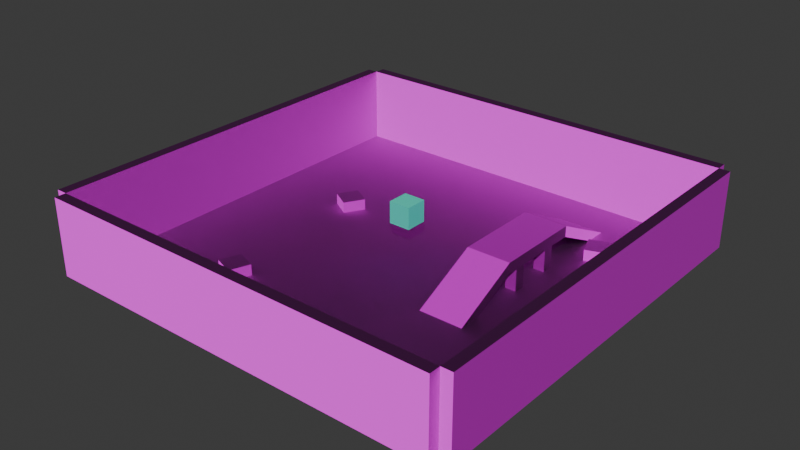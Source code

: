 # Source: nk_test.blend  (saved by Blender 4.0.36; exported with 4.5.12 LTS)
import bpy
from mathutils import Matrix  # noqa: F401  (used for matrix-valued properties, if any)

bpy.ops.wm.read_factory_settings(use_empty=True)
scene = bpy.context.scene
scene.name = 'Scene'

# ---- collections
col_collection = bpy.data.collections.new('Collection'); scene.collection.children.link(col_collection)
col_border = bpy.data.collections.new('border'); scene.collection.children.link(col_border)
col_collection_3 = bpy.data.collections.new('Collection 3'); scene.collection.children.link(col_collection_3)

# ---- images (referenced by path relative to the original .blend; pixels are not part of the script)
import os
ASSET_DIR = os.environ.get("B2B_ASSET_DIR", "")  # directory of the original .blend (textures are referenced by path, not embedded)
HERE = os.path.dirname(os.path.abspath(__file__))  # packed textures are extracted next to this script under _unpacked/

def load_image(name, relpath, width, height, colorspace="sRGB"):
    """Load a texture the original file referenced (path relative to the .blend, or extracted next to this script)."""
    p = next((c for c in (os.path.join(HERE, relpath), os.path.join(ASSET_DIR, relpath)) if relpath and os.path.exists(c)), "")
    if p:
        img = bpy.data.images.load(p, check_existing=True)
        img.name = name
    else:  # same state as the original file: an image datablock whose file is absent (Cycles renders it pink)
        img = bpy.data.images.new(name, width, height)
        img.source = "FILE"
        img.filepath = "//" + (relpath or name)
    img.colorspace_settings.name = colorspace
    return img
img_normal_jpg = load_image('normal.jpg', 'normal.jpg', 1024, 1024, 'sRGB')
img_diffuse_jpg = load_image('diffuse.jpg', 'diffuse.jpg', 1024, 1024, 'sRGB')

# ---- materials (node trees are filled in below, after node groups)
mat_material_001 = bpy.data.materials.new('Material.001')
mat_material_001.use_transparent_shadow = False
mat_material = bpy.data.materials.new('Material')
mat_material.use_transparent_shadow = False

# ---- material node trees
mat_material_001.use_nodes = True; mat_material_001.node_tree.nodes.clear()
_N = mat_material_001.node_tree.nodes; _L = mat_material_001.node_tree.links
n0 = _N.new('ShaderNodeBsdfPrincipled'); n0.name = 'Principled BSDF'; n0.location = (10, 300)
n0.inputs[2].default_value = 0.7097
n0.inputs[3].default_value = 1.45
n1 = _N.new('ShaderNodeOutputMaterial'); n1.name = 'Material Output'; n1.location = (300, 300)
n2 = _N.new('ShaderNodeTexImage'); n2.name = 'Image Texture.001'; n2.location = (-627, 215)
n2.image = img_normal_jpg
n3 = _N.new('ShaderNodeNormalMap'); n3.name = 'Normal Map'; n3.location = (-190, 180)
n4 = _N.new('ShaderNodeTexImage'); n4.name = 'Image Texture'; n4.location = (-281, 507)
n4.image = img_diffuse_jpg
_L.new(n0.outputs[0], n1.inputs[0])
_L.new(n3.outputs[0], n0.inputs[5])
_L.new(n2.outputs[0], n3.inputs[1])
_L.new(n4.outputs[0], n0.inputs[0])
n1.is_active_output = True
mat_material.use_nodes = True; mat_material.node_tree.nodes.clear()
_N = mat_material.node_tree.nodes; _L = mat_material.node_tree.links
n0 = _N.new('ShaderNodeBsdfPrincipled'); n0.name = 'Principled BSDF'; n0.location = (10, 300)
n0.inputs[0].default_value = (0.06433, 0.8007, 0.6173, 1.0)
n0.inputs[3].default_value = 1.45
n1 = _N.new('ShaderNodeOutputMaterial'); n1.name = 'Material Output'; n1.location = (300, 300)
_L.new(n0.outputs[0], n1.inputs[0])
n1.is_active_output = True

# ---- world
world_world = bpy.data.worlds.new('World'); scene.world = world_world
world_world.use_nodes = True; world_world.node_tree.nodes.clear()
_N = world_world.node_tree.nodes; _L = world_world.node_tree.links
n0 = _N.new('ShaderNodeOutputWorld'); n0.name = 'World Output'; n0.location = (300, 300)
n1 = _N.new('ShaderNodeBackground'); n1.name = 'Background'; n1.location = (10, 300)
n1.inputs[0].default_value = (0.05088, 0.05088, 0.05088, 1.0)
_L.new(n1.outputs[0], n0.inputs[0])
n0.is_active_output = True
world_world.color = (0.05088, 0.05088, 0.05088)
world_world.use_sun_shadow = False
world_world.sun_shadow_jitter_overblur = 0.0

# ---- meshes
me_cube_002 = bpy.data.meshes.new('Cube.002')
me_cube_002.from_pydata([(-15.0, -14.0, 0.0), (-15.0, -14.0, 7.0), (-15.0, 23.0, 0.0), (-15.0, 23.0, 7.0), (-14.0, -14.0, 0.0), (-14.0, -14.0, 7.0), (-14.0, 23.0, 0.0), (-14.0, 23.0, 7.0)], [], [(0, 1, 3, 2), (2, 3, 7, 6), (6, 7, 5, 4), (4, 5, 1, 0), (2, 6, 4, 0), (7, 3, 1, 5)])
_uv = me_cube_002.uv_layers.new(name='UVMap')
_uv.uv.foreach_set('vector', [0.375, 0.0, 0.625, 0.0, 0.625, 0.25, 0.375, 0.25, 0.375, 0.25, 0.625, 0.25, 0.625, 0.5, 0.375, 0.5, 0.375, 0.5, 0.625, 0.5, 0.625, 0.75, 0.375, 0.75, 0.375, 0.75, 0.625, 0.75, 0.625, 1.0, 0.375, 1.0, 0.125, 0.5, 0.375, 0.5, 0.375, 0.75, 0.125, 0.75, 0.625, 0.5, 0.875, 0.5, 0.875, 0.75, 0.625, 0.75])
me_cube_002.materials.append(mat_material_001)
me_cube_002.update()
me_cube_003 = bpy.data.meshes.new('Cube.003')
me_cube_003.from_pydata([(10.0, -14.0, 0.0), (10.0, -14.0, 7.0), (10.0, 23.0, 0.0), (10.0, 23.0, 7.0), (11.0, -14.0, 0.0), (11.0, -14.0, 7.0), (11.0, 23.0, 0.0), (11.0, 23.0, 7.0)], [], [(0, 1, 3, 2), (2, 3, 7, 6), (6, 7, 5, 4), (4, 5, 1, 0), (2, 6, 4, 0), (7, 3, 1, 5)])
_uv = me_cube_003.uv_layers.new(name='UVMap')
_uv.uv.foreach_set('vector', [0.375, 0.0, 0.625, 0.0, 0.625, 0.25, 0.375, 0.25, 0.375, 0.25, 0.625, 0.25, 0.625, 0.5, 0.375, 0.5, 0.375, 0.5, 0.625, 0.5, 0.625, 0.75, 0.375, 0.75, 0.375, 0.75, 0.625, 0.75, 0.625, 1.0, 0.375, 1.0, 0.125, 0.5, 0.375, 0.5, 0.375, 0.75, 0.125, 0.75, 0.625, 0.5, 0.875, 0.5, 0.875, 0.75, 0.625, 0.75])
me_cube_003.materials.append(mat_material_001)
me_cube_003.update()
me_cube_004 = bpy.data.meshes.new('Cube.004')
me_cube_004.from_pydata([(-15.0, -14.0, 0.0), (-15.0, -14.0, 7.0), (-15.0, -13.0, 0.0), (-15.0, -13.0, 7.0), (22.0, -14.0, 0.0), (22.0, -14.0, 7.0), (22.0, -13.0, 0.0), (22.0, -13.0, 7.0)], [], [(0, 1, 3, 2), (2, 3, 7, 6), (6, 7, 5, 4), (4, 5, 1, 0), (2, 6, 4, 0), (7, 3, 1, 5)])
_uv = me_cube_004.uv_layers.new(name='UVMap')
_uv.uv.foreach_set('vector', [0.375, 0.0, 0.625, 0.0, 0.625, 0.25, 0.375, 0.25, 0.375, 0.25, 0.625, 0.25, 0.625, 0.5, 0.375, 0.5, 0.375, 0.5, 0.625, 0.5, 0.625, 0.75, 0.375, 0.75, 0.375, 0.75, 0.625, 0.75, 0.625, 1.0, 0.375, 1.0, 0.125, 0.5, 0.375, 0.5, 0.375, 0.75, 0.125, 0.75, 0.625, 0.5, 0.875, 0.5, 0.875, 0.75, 0.625, 0.75])
me_cube_004.materials.append(mat_material_001)
me_cube_004.update()
me_cube_005 = bpy.data.meshes.new('Cube.005')
me_cube_005.from_pydata([(-15.0, 11.0, 0.0), (-15.0, 11.0, 7.0), (-15.0, 12.0, 0.0), (-15.0, 12.0, 7.0), (22.0, 11.0, 0.0), (22.0, 11.0, 7.0), (22.0, 12.0, 0.0), (22.0, 12.0, 7.0)], [], [(0, 1, 3, 2), (2, 3, 7, 6), (6, 7, 5, 4), (4, 5, 1, 0), (2, 6, 4, 0), (7, 3, 1, 5)])
_uv = me_cube_005.uv_layers.new(name='UVMap')
_uv.uv.foreach_set('vector', [0.375, 0.0, 0.625, 0.0, 0.625, 0.25, 0.375, 0.25, 0.375, 0.25, 0.625, 0.25, 0.625, 0.5, 0.375, 0.5, 0.375, 0.5, 0.625, 0.5, 0.625, 0.75, 0.375, 0.75, 0.375, 0.75, 0.625, 0.75, 0.625, 1.0, 0.375, 1.0, 0.125, 0.5, 0.375, 0.5, 0.375, 0.75, 0.125, 0.75, 0.625, 0.5, 0.875, 0.5, 0.875, 0.75, 0.625, 0.75])
me_cube_005.materials.append(mat_material_001)
me_cube_005.update()
me_cube_008 = bpy.data.meshes.new('Cube.008')
me_cube_008.from_pydata([(-15.0, -14.0, 9.0), (-15.0, -14.0, 10.0), (-15.0, 23.0, 9.0), (-15.0, 23.0, 10.0), (22.0, -14.0, 9.0), (22.0, -14.0, 10.0), (22.0, 23.0, 9.0), (22.0, 23.0, 10.0)], [], [(0, 1, 3, 2), (2, 3, 7, 6), (6, 7, 5, 4), (4, 5, 1, 0), (2, 6, 4, 0), (7, 3, 1, 5)])
_uv = me_cube_008.uv_layers.new(name='UVMap')
_uv.uv.foreach_set('vector', [0.375, 0.0, 0.625, 0.0, 0.625, 0.25, 0.375, 0.25, 0.375, 0.25, 0.625, 0.25, 0.625, 0.5, 0.375, 0.5, 0.375, 0.5, 0.625, 0.5, 0.625, 0.75, 0.375, 0.75, 0.375, 0.75, 0.625, 0.75, 0.625, 1.0, 0.375, 1.0, 0.125, 0.5, 0.375, 0.5, 0.375, 0.75, 0.125, 0.75, 0.625, 0.5, 0.875, 0.5, 0.875, 0.75, 0.625, 0.75])
me_cube_008.materials.append(mat_material_001)
me_cube_008.update()
me_cube_010 = bpy.data.meshes.new('Cube.010')
me_cube_010.from_pydata([(-1.0, -1.0, -1.0), (-1.0, -1.0, 0.0), (-1.0, 1.0, -1.0), (-1.0, 1.0, 0.0), (1.0, -1.0, -1.0), (1.0, -1.0, 0.0), (1.0, 1.0, -1.0), (1.0, 1.0, 0.0)], [], [(0, 1, 3, 2), (2, 3, 7, 6), (6, 7, 5, 4), (4, 5, 1, 0), (2, 6, 4, 0), (7, 3, 1, 5)])
_uv = me_cube_010.uv_layers.new(name='UVMap')
_uv.uv.foreach_set('vector', [0.375, 0.0, 0.625, 0.0, 0.625, 0.25, 0.375, 0.25, 0.375, 0.25, 0.625, 0.25, 0.625, 0.5, 0.375, 0.5, 0.375, 0.5, 0.625, 0.5, 0.625, 0.75, 0.375, 0.75, 0.375, 0.75, 0.625, 0.75, 0.625, 1.0, 0.375, 1.0, 0.125, 0.5, 0.375, 0.5, 0.375, 0.75, 0.125, 0.75, 0.625, 0.5, 0.875, 0.5, 0.875, 0.75, 0.625, 0.75])
me_cube_010.materials.append(mat_material_001)
me_cube_010.update()
me_cube_011 = bpy.data.meshes.new('Cube.011')
me_cube_011.from_pydata([(-1.0, -1.0, -1.0), (-1.0, -1.0, 0.0), (-1.0, 1.0, -1.0), (-1.0, 1.0, 0.0), (1.0, -1.0, -1.0), (1.0, -1.0, 0.0), (1.0, 1.0, -1.0), (1.0, 1.0, 0.0)], [], [(0, 1, 3, 2), (2, 3, 7, 6), (6, 7, 5, 4), (4, 5, 1, 0), (2, 6, 4, 0), (7, 3, 1, 5)])
_uv = me_cube_011.uv_layers.new(name='UVMap')
_uv.uv.foreach_set('vector', [0.375, 0.0, 0.625, 0.0, 0.625, 0.25, 0.375, 0.25, 0.375, 0.25, 0.625, 0.25, 0.625, 0.5, 0.375, 0.5, 0.375, 0.5, 0.625, 0.5, 0.625, 0.75, 0.375, 0.75, 0.375, 0.75, 0.625, 0.75, 0.625, 1.0, 0.375, 1.0, 0.125, 0.5, 0.375, 0.5, 0.375, 0.75, 0.125, 0.75, 0.625, 0.5, 0.875, 0.5, 0.875, 0.75, 0.625, 0.75])
me_cube_011.materials.append(mat_material_001)
me_cube_011.update()
me_cube_015 = bpy.data.meshes.new('Cube.015')
me_cube_015.from_pydata([(-1.0, -1.0, -1.0), (-1.0, -1.0, 0.0), (-1.0, 1.0, -1.0), (-1.0, 1.0, 0.0), (1.0, -1.0, -1.0), (1.0, -1.0, 0.0), (1.0, 1.0, -1.0), (1.0, 1.0, 0.0)], [], [(0, 1, 3, 2), (2, 3, 7, 6), (6, 7, 5, 4), (4, 5, 1, 0), (2, 6, 4, 0), (7, 3, 1, 5)])
_uv = me_cube_015.uv_layers.new(name='UVMap')
_uv.uv.foreach_set('vector', [0.375, 0.0, 0.625, 0.0, 0.625, 0.25, 0.375, 0.25, 0.375, 0.25, 0.625, 0.25, 0.625, 0.5, 0.375, 0.5, 0.375, 0.5, 0.625, 0.5, 0.625, 0.75, 0.375, 0.75, 0.375, 0.75, 0.625, 0.75, 0.625, 1.0, 0.375, 1.0, 0.125, 0.5, 0.375, 0.5, 0.375, 0.75, 0.125, 0.75, 0.625, 0.5, 0.875, 0.5, 0.875, 0.75, 0.625, 0.75])
me_cube_015.materials.append(mat_material_001)
me_cube_015.update()
me_cube_016 = bpy.data.meshes.new('Cube.016')
me_cube_016.from_pydata([(-1.0, -1.0, -1.0), (-1.0, -1.0, 0.0), (-1.0, 1.0, -1.0), (-1.0, 1.0, 0.0), (1.0, -1.0, -1.0), (1.0, -1.0, 0.0), (1.0, 1.0, -1.0), (1.0, 1.0, 0.0)], [], [(0, 1, 3, 2), (2, 3, 7, 6), (6, 7, 5, 4), (4, 5, 1, 0), (2, 6, 4, 0), (7, 3, 1, 5)])
_uv = me_cube_016.uv_layers.new(name='UVMap')
_uv.uv.foreach_set('vector', [0.375, 0.0, 0.625, 0.0, 0.625, 0.25, 0.375, 0.25, 0.375, 0.25, 0.625, 0.25, 0.625, 0.5, 0.375, 0.5, 0.375, 0.5, 0.625, 0.5, 0.625, 0.75, 0.375, 0.75, 0.375, 0.75, 0.625, 0.75, 0.625, 1.0, 0.375, 1.0, 0.125, 0.5, 0.375, 0.5, 0.375, 0.75, 0.125, 0.75, 0.625, 0.5, 0.875, 0.5, 0.875, 0.75, 0.625, 0.75])
me_cube_016.materials.append(mat_material_001)
me_cube_016.update()
me_cube_019 = bpy.data.meshes.new('Cube.019')
me_cube_019.from_pydata([(-1.0, -1.0, -1.0), (-1.0, -1.0, 1.0), (-1.0, 1.0, -1.0), (-1.0, 1.0, 1.0), (1.0, -1.0, -1.0), (1.0, -1.0, 1.0), (1.0, 1.0, -1.0), (1.0, 1.0, 1.0)], [], [(0, 1, 3, 2), (2, 3, 7, 6), (6, 7, 5, 4), (4, 5, 1, 0), (2, 6, 4, 0), (7, 3, 1, 5)])
_uv = me_cube_019.uv_layers.new(name='UVMap')
_uv.uv.foreach_set('vector', [0.375, 0.0, 0.625, 0.0, 0.625, 0.25, 0.375, 0.25, 0.375, 0.25, 0.625, 0.25, 0.625, 0.5, 0.375, 0.5, 0.375, 0.5, 0.625, 0.5, 0.625, 0.75, 0.375, 0.75, 0.375, 0.75, 0.625, 0.75, 0.625, 1.0, 0.375, 1.0, 0.125, 0.5, 0.375, 0.5, 0.375, 0.75, 0.125, 0.75, 0.625, 0.5, 0.875, 0.5, 0.875, 0.75, 0.625, 0.75])
me_cube_019.materials.append(mat_material)
me_cube_019.update()
me_cube = bpy.data.meshes.new('Cube')
me_cube.from_pydata([(-1.0, -4.0, -1.0), (-1.0, 2.0, 2.0), (-1.0, -2.0, -1.0), (-1.0, 2.0, 1.0), (3.0, -4.0, -1.0), (3.0, 2.0, 2.0), (3.0, -2.0, -1.0), (3.0, 2.0, 1.0)], [], [(0, 1, 3, 2), (2, 3, 7, 6), (6, 7, 5, 4), (4, 5, 1, 0), (2, 6, 4, 0), (7, 3, 1, 5)])
_uv = me_cube.uv_layers.new(name='UVMap')
_uv.uv.foreach_set('vector', [0.375, 0.0, 0.625, 0.0, 0.625, 0.25, 0.375, 0.25, 0.375, 0.25, 0.625, 0.25, 0.625, 0.5, 0.375, 0.5, 0.375, 0.5, 0.625, 0.5, 0.625, 0.75, 0.375, 0.75, 0.375, 0.75, 0.625, 0.75, 0.625, 1.0, 0.375, 1.0, 0.125, 0.5, 0.375, 0.5, 0.375, 0.75, 0.125, 0.75, 0.625, 0.5, 0.875, 0.5, 0.875, 0.75, 0.625, 0.75])
me_cube.materials.append(mat_material_001)
me_cube.update()
me_cube_001 = bpy.data.meshes.new('Cube.001')
me_cube_001.from_pydata([(-1.0, -1.0, -1.0), (-1.0, 7.0, -1.0), (-1.0, -1.0, -2.0), (-1.0, 7.0, -2.0), (3.0, -1.0, -1.0), (3.0, 7.0, -1.0), (3.0, -1.0, -2.0), (3.0, 7.0, -2.0)], [], [(0, 1, 3, 2), (2, 3, 7, 6), (6, 7, 5, 4), (4, 5, 1, 0), (2, 6, 4, 0), (7, 3, 1, 5)])
_uv = me_cube_001.uv_layers.new(name='UVMap')
_uv.uv.foreach_set('vector', [0.375, 0.0, 0.625, 0.0, 0.625, 0.25, 0.375, 0.25, 0.375, 0.25, 0.625, 0.25, 0.625, 0.5, 0.375, 0.5, 0.375, 0.5, 0.625, 0.5, 0.625, 0.75, 0.375, 0.75, 0.375, 0.75, 0.625, 0.75, 0.625, 1.0, 0.375, 1.0, 0.125, 0.5, 0.375, 0.5, 0.375, 0.75, 0.125, 0.75, 0.625, 0.5, 0.875, 0.5, 0.875, 0.75, 0.625, 0.75])
me_cube_001.materials.append(mat_material_001)
me_cube_001.update()
me_cube_007 = bpy.data.meshes.new('Cube.007')
me_cube_007.from_pydata([(0.0, -1.0, -1.0), (0.0, 0.0, -1.0), (0.0, -1.0, -3.0), (0.0, 0.0, -3.0), (1.0, -1.0, -1.0), (1.0, 0.0, -1.0), (1.0, -1.0, -3.0), (1.0, 0.0, -3.0)], [], [(0, 1, 3, 2), (2, 3, 7, 6), (6, 7, 5, 4), (4, 5, 1, 0), (2, 6, 4, 0), (7, 3, 1, 5)])
_uv = me_cube_007.uv_layers.new(name='UVMap')
_uv.uv.foreach_set('vector', [0.375, 0.0, 0.625, 0.0, 0.625, 0.25, 0.375, 0.25, 0.375, 0.25, 0.625, 0.25, 0.625, 0.5, 0.375, 0.5, 0.375, 0.5, 0.625, 0.5, 0.625, 0.75, 0.375, 0.75, 0.375, 0.75, 0.625, 0.75, 0.625, 1.0, 0.375, 1.0, 0.125, 0.5, 0.375, 0.5, 0.375, 0.75, 0.125, 0.75, 0.625, 0.5, 0.875, 0.5, 0.875, 0.75, 0.625, 0.75])
me_cube_007.materials.append(mat_material_001)
me_cube_007.update()
me_cube_009 = bpy.data.meshes.new('Cube.009')
me_cube_009.from_pydata([(0.0, -1.0, -1.0), (0.0, 0.0, -1.0), (0.0, -1.0, -3.0), (0.0, 0.0, -3.0), (1.0, -1.0, -1.0), (1.0, 0.0, -1.0), (1.0, -1.0, -3.0), (1.0, 0.0, -3.0)], [], [(0, 1, 3, 2), (2, 3, 7, 6), (6, 7, 5, 4), (4, 5, 1, 0), (2, 6, 4, 0), (7, 3, 1, 5)])
_uv = me_cube_009.uv_layers.new(name='UVMap')
_uv.uv.foreach_set('vector', [0.375, 0.0, 0.625, 0.0, 0.625, 0.25, 0.375, 0.25, 0.375, 0.25, 0.625, 0.25, 0.625, 0.5, 0.375, 0.5, 0.375, 0.5, 0.625, 0.5, 0.625, 0.75, 0.375, 0.75, 0.375, 0.75, 0.625, 0.75, 0.625, 1.0, 0.375, 1.0, 0.125, 0.5, 0.375, 0.5, 0.375, 0.75, 0.125, 0.75, 0.625, 0.5, 0.875, 0.5, 0.875, 0.75, 0.625, 0.75])
me_cube_009.materials.append(mat_material_001)
me_cube_009.update()
me_cube_012 = bpy.data.meshes.new('Cube.012')
me_cube_012.from_pydata([(0.0, -1.0, -1.0), (0.0, 0.0, -1.0), (0.0, -1.0, -3.0), (0.0, 0.0, -3.0), (1.0, -1.0, -1.0), (1.0, 0.0, -1.0), (1.0, -1.0, -3.0), (1.0, 0.0, -3.0)], [], [(0, 1, 3, 2), (2, 3, 7, 6), (6, 7, 5, 4), (4, 5, 1, 0), (2, 6, 4, 0), (7, 3, 1, 5)])
_uv = me_cube_012.uv_layers.new(name='UVMap')
_uv.uv.foreach_set('vector', [0.375, 0.0, 0.625, 0.0, 0.625, 0.25, 0.375, 0.25, 0.375, 0.25, 0.625, 0.25, 0.625, 0.5, 0.375, 0.5, 0.375, 0.5, 0.625, 0.5, 0.625, 0.75, 0.375, 0.75, 0.375, 0.75, 0.625, 0.75, 0.625, 1.0, 0.375, 1.0, 0.125, 0.5, 0.375, 0.5, 0.375, 0.75, 0.125, 0.75, 0.625, 0.5, 0.875, 0.5, 0.875, 0.75, 0.625, 0.75])
me_cube_012.materials.append(mat_material_001)
me_cube_012.update()
me_cube_013 = bpy.data.meshes.new('Cube.013')
me_cube_013.from_pydata([(0.0, -1.0, -1.0), (0.0, 0.0, -1.0), (0.0, -1.0, -3.0), (0.0, 0.0, -3.0), (1.0, -1.0, -1.0), (1.0, 0.0, -1.0), (1.0, -1.0, -3.0), (1.0, 0.0, -3.0)], [], [(0, 1, 3, 2), (2, 3, 7, 6), (6, 7, 5, 4), (4, 5, 1, 0), (2, 6, 4, 0), (7, 3, 1, 5)])
_uv = me_cube_013.uv_layers.new(name='UVMap')
_uv.uv.foreach_set('vector', [0.375, 0.0, 0.625, 0.0, 0.625, 0.25, 0.375, 0.25, 0.375, 0.25, 0.625, 0.25, 0.625, 0.5, 0.375, 0.5, 0.375, 0.5, 0.625, 0.5, 0.625, 0.75, 0.375, 0.75, 0.375, 0.75, 0.625, 0.75, 0.625, 1.0, 0.375, 1.0, 0.125, 0.5, 0.375, 0.5, 0.375, 0.75, 0.125, 0.75, 0.625, 0.5, 0.875, 0.5, 0.875, 0.75, 0.625, 0.75])
me_cube_013.materials.append(mat_material_001)
me_cube_013.update()
me_cube_014 = bpy.data.meshes.new('Cube.014')
me_cube_014.from_pydata([(-1.0, -4.0, -1.0), (-1.0, 2.0, 2.0), (-1.0, -2.0, -1.0), (-1.0, 2.0, 1.0), (3.0, -4.0, -1.0), (3.0, 2.0, 2.0), (3.0, -2.0, -1.0), (3.0, 2.0, 1.0)], [], [(0, 1, 3, 2), (2, 3, 7, 6), (6, 7, 5, 4), (4, 5, 1, 0), (2, 6, 4, 0), (7, 3, 1, 5)])
_uv = me_cube_014.uv_layers.new(name='UVMap')
_uv.uv.foreach_set('vector', [0.375, 0.0, 0.625, 0.0, 0.625, 0.25, 0.375, 0.25, 0.375, 0.25, 0.625, 0.25, 0.625, 0.5, 0.375, 0.5, 0.375, 0.5, 0.625, 0.5, 0.625, 0.75, 0.375, 0.75, 0.375, 0.75, 0.625, 0.75, 0.625, 1.0, 0.375, 1.0, 0.125, 0.5, 0.375, 0.5, 0.375, 0.75, 0.125, 0.75, 0.625, 0.5, 0.875, 0.5, 0.875, 0.75, 0.625, 0.75])
me_cube_014.materials.append(mat_material_001)
me_cube_014.update()

# ---- objects
ob_cube_001 = bpy.data.objects.new('Cube.001', me_cube_002)
ob_cube_002 = bpy.data.objects.new('Cube.002', me_cube_003)
ob_cube_003 = bpy.data.objects.new('Cube.003', me_cube_004)
ob_cube_004 = bpy.data.objects.new('Cube.004', me_cube_005)
ob_cube_006 = bpy.data.objects.new('Cube.006', me_cube_008)
ob_cube_010 = bpy.data.objects.new('Cube.010', me_cube_010)
ob_cube_011 = bpy.data.objects.new('Cube.011', me_cube_011)
ob_cube_007 = bpy.data.objects.new('Cube.007', me_cube_015)
ob_cube_008 = bpy.data.objects.new('Cube.008', me_cube_016)
ob_light_001 = bpy.data.objects.new('light.001', me_cube_019)
ob_cube = bpy.data.objects.new('Cube', me_cube)
ob_cube_005 = bpy.data.objects.new('Cube.005', me_cube_001)
ob_cube_009 = bpy.data.objects.new('Cube.009', me_cube_007)
ob_cube_012 = bpy.data.objects.new('Cube.012', me_cube_009)
ob_cube_013 = bpy.data.objects.new('Cube.013', me_cube_012)
ob_cube_014 = bpy.data.objects.new('Cube.014', me_cube_013)
ob_cube_015 = bpy.data.objects.new('Cube.015', me_cube_014)

# ---- transforms, parenting, visibility, modifiers, constraints
ob_cube_001.location = (-21.0, 12.0, 0.0)
ob_cube_002.location = (-8.0, 12.0, 0.0)
ob_cube_003.location = (-20.0, 11.0, 0.0)
ob_cube_004.location = (-20.0, 24.0, 0.0)
ob_cube_006.location = (-20.0, 12.0, -10.0)
ob_cube_010.location = (-11.0, 3.0, 1.0)
ob_cube_010.rotation_euler = (0.0, -0.0, -0.7854)
ob_cube_011.location = (-26.0, 21.0, 1.0)
ob_cube_011.rotation_euler = (0.0, -0.0, -0.5236)
ob_cube_007.location = (-4.0, 27.0, 1.0)
ob_cube_007.rotation_euler = (0.0, -0.0, -1.222)
ob_cube_008.location = (-25.0, 6.0, 1.0)
ob_cube_008.rotation_euler = (0.0, -0.0, -0.3491)
ob_light_001.location = (-17.0, 18.0, 3.5)
ob_cube.location = (-9.0, 15.0, 1.0)
ob_cube_005.location = (-9.0, 18.0, 4.0)
ob_cube_009.location = (-10.0, 19.0, 3.0)
ob_cube_012.location = (-7.0, 19.0, 3.0)
ob_cube_013.location = (-10.0, 23.0, 3.0)
ob_cube_014.location = (-7.0, 23.0, 3.0)
ob_cube_015.location = (-7.0, 27.0, 1.0)
ob_cube_015.rotation_euler = (0.0, -0.0, -3.142)

# ---- collection membership
col_border.objects.link(ob_cube_001)
col_border.objects.link(ob_cube_002)
col_border.objects.link(ob_cube_003)
col_border.objects.link(ob_cube_004)
col_border.objects.link(ob_cube_006)
col_border.objects.link(ob_cube_010)
col_border.objects.link(ob_cube_011)
col_border.objects.link(ob_cube_007)
col_border.objects.link(ob_cube_008)
col_collection_3.objects.link(ob_light_001)
col_collection_3.objects.link(ob_cube)
col_collection_3.objects.link(ob_cube_005)
col_collection_3.objects.link(ob_cube_009)
col_collection_3.objects.link(ob_cube_012)
col_collection_3.objects.link(ob_cube_013)
col_collection_3.objects.link(ob_cube_014)
col_collection_3.objects.link(ob_cube_015)

# ---- scene / render settings (as saved in the file)
scene.frame_start = 1; scene.frame_end = 250; scene.frame_set(13)
scene.render.engine = 'BLENDER_EEVEE_NEXT'
scene.cycles.sampling_pattern = 'TABULATED_SOBOL'
bpy.context.view_layer.update()

# ---- added for rendering (the .blend has no active camera and no usable light): camera, sun
cam_auto = bpy.data.cameras.new('AutoCamera')
cam_auto.lens = 50.0
cam_auto.sensor_width = 36.0
cam_auto.clip_end = 1000.0
ob_auto_camera = bpy.data.objects.new('AutoCamera', cam_auto)
scene.collection.objects.link(ob_auto_camera)
ob_auto_camera.location = (35.0642, -45.377, 44.2513)
ob_auto_camera.rotation_euler = (1.09748, -7.21219e-08, 0.694738)
scene.camera = ob_auto_camera
light_auto_sun = bpy.data.lights.new('AutoSun', 'SUN')
light_auto_sun.energy = 3.0
light_auto_sun.angle = 0.0523599
ob_auto_sun = bpy.data.objects.new('AutoSun', light_auto_sun)
scene.collection.objects.link(ob_auto_sun)
ob_auto_sun.rotation_euler = (0.872665, 0.174533, 0.523599)
bpy.context.view_layer.update()
